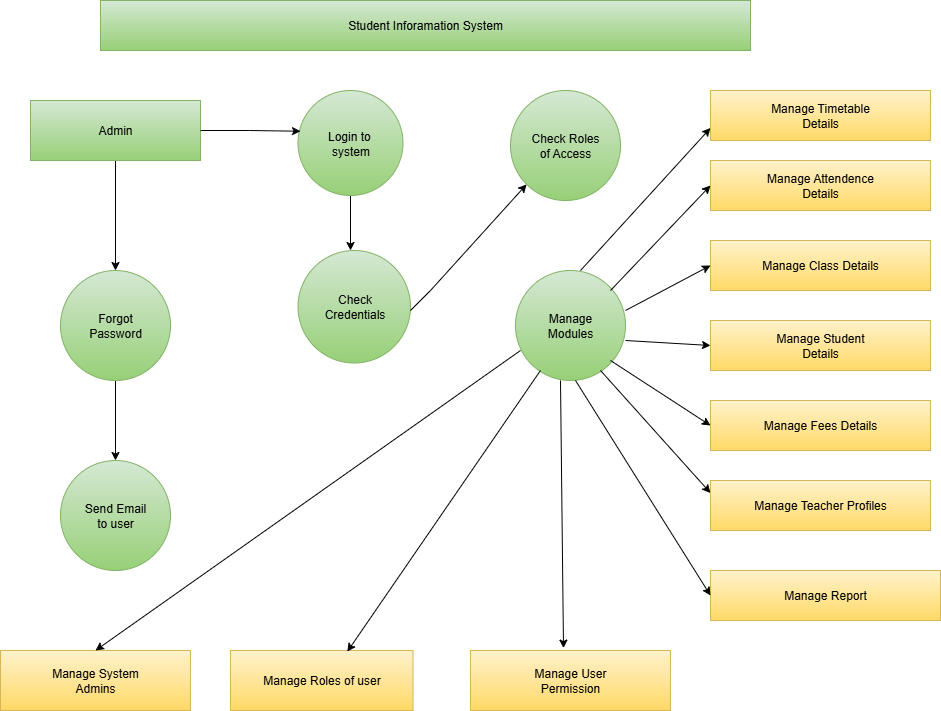

The diagram above was exported from draw.io. Its source (the exported page's mxGraphModel, read from the mxfile embedded in the PNG):
<mxGraphModel dx="1028" dy="554" grid="1" gridSize="10" guides="1" tooltips="1" connect="1" arrows="1" fold="1" page="1" pageScale="1" pageWidth="850" pageHeight="1100" background="#FFFFFF" math="0" shadow="0">
  <root>
    <mxCell id="0" />
    <mxCell id="1" parent="0" />
    <mxCell id="J5k2xM0kN3qTyxbg7FC0-1" value="Student Inforamation System" style="rounded=0;whiteSpace=wrap;html=1;labelBackgroundColor=none;fillColor=#d5e8d4;strokeColor=#82b366;gradientColor=#97d077;" vertex="1" parent="1">
      <mxGeometry x="190" y="30" width="650" height="50" as="geometry" />
    </mxCell>
    <mxCell id="J5k2xM0kN3qTyxbg7FC0-61" style="edgeStyle=orthogonalEdgeStyle;rounded=0;orthogonalLoop=1;jettySize=auto;html=1;exitX=0.5;exitY=1;exitDx=0;exitDy=0;entryX=0.5;entryY=0;entryDx=0;entryDy=0;" edge="1" parent="1" source="J5k2xM0kN3qTyxbg7FC0-3" target="J5k2xM0kN3qTyxbg7FC0-5">
      <mxGeometry relative="1" as="geometry" />
    </mxCell>
    <mxCell id="J5k2xM0kN3qTyxbg7FC0-3" value="Admin" style="rounded=0;whiteSpace=wrap;html=1;labelBackgroundColor=none;fillColor=#d5e8d4;gradientColor=#97d077;strokeColor=#82b366;" vertex="1" parent="1">
      <mxGeometry x="120" y="130" width="170" height="60" as="geometry" />
    </mxCell>
    <mxCell id="J5k2xM0kN3qTyxbg7FC0-62" style="edgeStyle=orthogonalEdgeStyle;rounded=0;orthogonalLoop=1;jettySize=auto;html=1;exitX=0.5;exitY=1;exitDx=0;exitDy=0;entryX=0.5;entryY=0;entryDx=0;entryDy=0;" edge="1" parent="1" source="J5k2xM0kN3qTyxbg7FC0-5" target="J5k2xM0kN3qTyxbg7FC0-19">
      <mxGeometry relative="1" as="geometry" />
    </mxCell>
    <mxCell id="J5k2xM0kN3qTyxbg7FC0-5" value="Forgot&lt;div&gt;Password&lt;/div&gt;" style="ellipse;whiteSpace=wrap;html=1;aspect=fixed;labelBackgroundColor=none;fillColor=#d5e8d4;gradientColor=#97d077;strokeColor=#82b366;" vertex="1" parent="1">
      <mxGeometry x="150" y="300" width="110" height="110" as="geometry" />
    </mxCell>
    <mxCell id="J5k2xM0kN3qTyxbg7FC0-50" style="edgeStyle=orthogonalEdgeStyle;rounded=0;orthogonalLoop=1;jettySize=auto;html=1;exitX=1;exitY=0.5;exitDx=0;exitDy=0;" edge="1" parent="1" source="J5k2xM0kN3qTyxbg7FC0-6">
      <mxGeometry relative="1" as="geometry">
        <mxPoint x="715" y="355" as="targetPoint" />
      </mxGeometry>
    </mxCell>
    <mxCell id="J5k2xM0kN3qTyxbg7FC0-6" value="Manage&lt;div&gt;Modules&lt;/div&gt;" style="ellipse;whiteSpace=wrap;html=1;aspect=fixed;labelBackgroundColor=none;fillColor=#d5e8d4;gradientColor=#97d077;strokeColor=#82b366;" vertex="1" parent="1">
      <mxGeometry x="605" y="300" width="110" height="110" as="geometry" />
    </mxCell>
    <mxCell id="J5k2xM0kN3qTyxbg7FC0-39" style="edgeStyle=orthogonalEdgeStyle;rounded=0;orthogonalLoop=1;jettySize=auto;html=1;exitX=0.5;exitY=1;exitDx=0;exitDy=0;" edge="1" parent="1" source="J5k2xM0kN3qTyxbg7FC0-7">
      <mxGeometry relative="1" as="geometry">
        <mxPoint x="440" y="280" as="targetPoint" />
      </mxGeometry>
    </mxCell>
    <mxCell id="J5k2xM0kN3qTyxbg7FC0-7" value="Login to&amp;nbsp;&lt;div&gt;system&lt;/div&gt;" style="ellipse;whiteSpace=wrap;html=1;aspect=fixed;labelBackgroundColor=none;fillColor=#d5e8d4;gradientColor=#97d077;strokeColor=#82b366;" vertex="1" parent="1">
      <mxGeometry x="387.5" y="120" width="105" height="105" as="geometry" />
    </mxCell>
    <mxCell id="J5k2xM0kN3qTyxbg7FC0-8" value="Check Roles&lt;div&gt;of Access&lt;/div&gt;" style="ellipse;whiteSpace=wrap;html=1;aspect=fixed;labelBackgroundColor=none;fillColor=#d5e8d4;gradientColor=#97d077;strokeColor=#82b366;" vertex="1" parent="1">
      <mxGeometry x="600" y="120" width="110" height="110" as="geometry" />
    </mxCell>
    <mxCell id="J5k2xM0kN3qTyxbg7FC0-9" value="Manage Timetable&lt;div&gt;Details&lt;/div&gt;" style="rounded=0;whiteSpace=wrap;html=1;labelBackgroundColor=none;fillColor=#fff2cc;gradientColor=#ffd966;strokeColor=#d6b656;" vertex="1" parent="1">
      <mxGeometry x="800" y="120" width="220" height="50" as="geometry" />
    </mxCell>
    <mxCell id="J5k2xM0kN3qTyxbg7FC0-11" value="Manage Attendence&lt;div&gt;Details&lt;/div&gt;" style="rounded=0;whiteSpace=wrap;html=1;labelBackgroundColor=none;fillColor=#fff2cc;gradientColor=#ffd966;strokeColor=#d6b656;" vertex="1" parent="1">
      <mxGeometry x="800" y="190" width="220" height="50" as="geometry" />
    </mxCell>
    <mxCell id="J5k2xM0kN3qTyxbg7FC0-12" value="Manage Class Details" style="rounded=0;whiteSpace=wrap;html=1;labelBackgroundColor=none;fillColor=#fff2cc;gradientColor=#ffd966;strokeColor=#d6b656;" vertex="1" parent="1">
      <mxGeometry x="800" y="270" width="220" height="50" as="geometry" />
    </mxCell>
    <mxCell id="J5k2xM0kN3qTyxbg7FC0-13" value="Manage Student&lt;div&gt;Details&lt;/div&gt;" style="rounded=0;whiteSpace=wrap;html=1;labelBackgroundColor=none;fillColor=#fff2cc;gradientColor=#ffd966;strokeColor=#d6b656;" vertex="1" parent="1">
      <mxGeometry x="800" y="350" width="220" height="50" as="geometry" />
    </mxCell>
    <mxCell id="J5k2xM0kN3qTyxbg7FC0-15" value="Manage Fees Details" style="rounded=0;whiteSpace=wrap;html=1;labelBackgroundColor=none;fillColor=#fff2cc;gradientColor=#ffd966;strokeColor=#d6b656;" vertex="1" parent="1">
      <mxGeometry x="800" y="430" width="220" height="50" as="geometry" />
    </mxCell>
    <mxCell id="J5k2xM0kN3qTyxbg7FC0-16" value="Manage Teacher Profiles" style="rounded=0;whiteSpace=wrap;html=1;labelBackgroundColor=none;fillColor=#fff2cc;gradientColor=#ffd966;strokeColor=#d6b656;" vertex="1" parent="1">
      <mxGeometry x="800" y="510" width="220" height="50" as="geometry" />
    </mxCell>
    <mxCell id="J5k2xM0kN3qTyxbg7FC0-17" value="Manage Report" style="rounded=0;whiteSpace=wrap;html=1;labelBackgroundColor=none;fillColor=#fff2cc;gradientColor=#ffd966;strokeColor=#d6b656;" vertex="1" parent="1">
      <mxGeometry x="800" y="600" width="230" height="50" as="geometry" />
    </mxCell>
    <mxCell id="J5k2xM0kN3qTyxbg7FC0-18" value="Check&lt;div&gt;Credentials&lt;/div&gt;" style="ellipse;whiteSpace=wrap;html=1;aspect=fixed;labelBackgroundColor=none;fillColor=#d5e8d4;gradientColor=#97d077;strokeColor=#82b366;" vertex="1" parent="1">
      <mxGeometry x="387.5" y="280" width="112.5" height="112.5" as="geometry" />
    </mxCell>
    <mxCell id="J5k2xM0kN3qTyxbg7FC0-19" value="Send Email&lt;div&gt;to user&lt;/div&gt;" style="ellipse;whiteSpace=wrap;html=1;aspect=fixed;labelBackgroundColor=none;fillColor=#d5e8d4;gradientColor=#97d077;strokeColor=#82b366;" vertex="1" parent="1">
      <mxGeometry x="150" y="490" width="110" height="110" as="geometry" />
    </mxCell>
    <mxCell id="J5k2xM0kN3qTyxbg7FC0-23" value="Manage System&lt;div&gt;Admins&lt;/div&gt;" style="rounded=0;whiteSpace=wrap;html=1;labelBackgroundColor=none;fillColor=#fff2cc;gradientColor=#ffd966;strokeColor=#d6b656;" vertex="1" parent="1">
      <mxGeometry x="90" y="680" width="190" height="60" as="geometry" />
    </mxCell>
    <mxCell id="J5k2xM0kN3qTyxbg7FC0-24" value="Manage Roles of user" style="rounded=0;whiteSpace=wrap;html=1;labelBackgroundColor=none;fillColor=#fff2cc;gradientColor=#ffd966;strokeColor=#d6b656;" vertex="1" parent="1">
      <mxGeometry x="320" y="680" width="182.5" height="60" as="geometry" />
    </mxCell>
    <mxCell id="J5k2xM0kN3qTyxbg7FC0-25" value="Manage User&lt;div&gt;Permission&lt;/div&gt;" style="rounded=0;whiteSpace=wrap;html=1;labelBackgroundColor=none;fillColor=#fff2cc;gradientColor=#ffd966;strokeColor=#d6b656;" vertex="1" parent="1">
      <mxGeometry x="560" y="680" width="200" height="60" as="geometry" />
    </mxCell>
    <mxCell id="J5k2xM0kN3qTyxbg7FC0-31" style="edgeStyle=orthogonalEdgeStyle;rounded=0;orthogonalLoop=1;jettySize=auto;html=1;exitX=1;exitY=0.5;exitDx=0;exitDy=0;entryX=0.024;entryY=0.388;entryDx=0;entryDy=0;entryPerimeter=0;" edge="1" parent="1" source="J5k2xM0kN3qTyxbg7FC0-3" target="J5k2xM0kN3qTyxbg7FC0-7">
      <mxGeometry relative="1" as="geometry" />
    </mxCell>
    <mxCell id="J5k2xM0kN3qTyxbg7FC0-41" value="" style="endArrow=classic;html=1;rounded=0;entryX=0;entryY=1;entryDx=0;entryDy=0;" edge="1" parent="1" target="J5k2xM0kN3qTyxbg7FC0-8">
      <mxGeometry width="50" height="50" relative="1" as="geometry">
        <mxPoint x="500" y="340" as="sourcePoint" />
        <mxPoint x="550" y="290" as="targetPoint" />
        <Array as="points">
          <mxPoint x="520" y="320" />
        </Array>
      </mxGeometry>
    </mxCell>
    <mxCell id="J5k2xM0kN3qTyxbg7FC0-43" value="" style="endArrow=classic;html=1;rounded=0;entryX=0;entryY=0.75;entryDx=0;entryDy=0;" edge="1" parent="1" target="J5k2xM0kN3qTyxbg7FC0-9">
      <mxGeometry width="50" height="50" relative="1" as="geometry">
        <mxPoint x="670" y="300" as="sourcePoint" />
        <mxPoint x="720" y="250" as="targetPoint" />
      </mxGeometry>
    </mxCell>
    <mxCell id="J5k2xM0kN3qTyxbg7FC0-44" value="" style="endArrow=classic;html=1;rounded=0;entryX=0;entryY=0.5;entryDx=0;entryDy=0;" edge="1" parent="1" target="J5k2xM0kN3qTyxbg7FC0-11">
      <mxGeometry width="50" height="50" relative="1" as="geometry">
        <mxPoint x="700" y="320" as="sourcePoint" />
        <mxPoint x="750" y="270" as="targetPoint" />
      </mxGeometry>
    </mxCell>
    <mxCell id="J5k2xM0kN3qTyxbg7FC0-53" value="" style="endArrow=classic;html=1;rounded=0;entryX=0;entryY=0.5;entryDx=0;entryDy=0;" edge="1" parent="1" target="J5k2xM0kN3qTyxbg7FC0-12">
      <mxGeometry width="50" height="50" relative="1" as="geometry">
        <mxPoint x="715" y="340" as="sourcePoint" />
        <mxPoint x="765" y="290" as="targetPoint" />
      </mxGeometry>
    </mxCell>
    <mxCell id="J5k2xM0kN3qTyxbg7FC0-54" value="" style="endArrow=classic;html=1;rounded=0;entryX=0;entryY=0.5;entryDx=0;entryDy=0;" edge="1" parent="1" target="J5k2xM0kN3qTyxbg7FC0-13">
      <mxGeometry width="50" height="50" relative="1" as="geometry">
        <mxPoint x="715" y="370" as="sourcePoint" />
        <mxPoint x="765" y="320" as="targetPoint" />
      </mxGeometry>
    </mxCell>
    <mxCell id="J5k2xM0kN3qTyxbg7FC0-56" value="" style="endArrow=classic;html=1;rounded=0;entryX=0;entryY=0.5;entryDx=0;entryDy=0;" edge="1" parent="1" target="J5k2xM0kN3qTyxbg7FC0-15">
      <mxGeometry width="50" height="50" relative="1" as="geometry">
        <mxPoint x="700" y="390" as="sourcePoint" />
        <mxPoint x="750" y="340" as="targetPoint" />
      </mxGeometry>
    </mxCell>
    <mxCell id="J5k2xM0kN3qTyxbg7FC0-57" value="" style="endArrow=classic;html=1;rounded=0;entryX=0;entryY=0.25;entryDx=0;entryDy=0;" edge="1" parent="1" target="J5k2xM0kN3qTyxbg7FC0-16">
      <mxGeometry width="50" height="50" relative="1" as="geometry">
        <mxPoint x="690" y="400" as="sourcePoint" />
        <mxPoint x="740" y="350" as="targetPoint" />
        <Array as="points" />
      </mxGeometry>
    </mxCell>
    <mxCell id="J5k2xM0kN3qTyxbg7FC0-58" value="" style="endArrow=classic;html=1;rounded=0;entryX=0;entryY=0.5;entryDx=0;entryDy=0;" edge="1" parent="1" target="J5k2xM0kN3qTyxbg7FC0-17">
      <mxGeometry width="50" height="50" relative="1" as="geometry">
        <mxPoint x="665" y="410" as="sourcePoint" />
        <mxPoint x="715" y="360" as="targetPoint" />
      </mxGeometry>
    </mxCell>
    <mxCell id="J5k2xM0kN3qTyxbg7FC0-65" value="" style="endArrow=classic;html=1;rounded=0;entryX=0.465;entryY=-0.04;entryDx=0;entryDy=0;entryPerimeter=0;" edge="1" parent="1" target="J5k2xM0kN3qTyxbg7FC0-25">
      <mxGeometry width="50" height="50" relative="1" as="geometry">
        <mxPoint x="650" y="410" as="sourcePoint" />
        <mxPoint x="700" y="360" as="targetPoint" />
      </mxGeometry>
    </mxCell>
    <mxCell id="J5k2xM0kN3qTyxbg7FC0-67" value="" style="endArrow=classic;html=1;rounded=0;entryX=0.64;entryY=0.019;entryDx=0;entryDy=0;entryPerimeter=0;" edge="1" parent="1" target="J5k2xM0kN3qTyxbg7FC0-24">
      <mxGeometry width="50" height="50" relative="1" as="geometry">
        <mxPoint x="630" y="400" as="sourcePoint" />
        <mxPoint x="680" y="350" as="targetPoint" />
      </mxGeometry>
    </mxCell>
    <mxCell id="J5k2xM0kN3qTyxbg7FC0-68" value="" style="endArrow=classic;html=1;rounded=0;entryX=0.5;entryY=0;entryDx=0;entryDy=0;" edge="1" parent="1" target="J5k2xM0kN3qTyxbg7FC0-23">
      <mxGeometry width="50" height="50" relative="1" as="geometry">
        <mxPoint x="610" y="380" as="sourcePoint" />
        <mxPoint x="660" y="330" as="targetPoint" />
      </mxGeometry>
    </mxCell>
  </root>
</mxGraphModel>